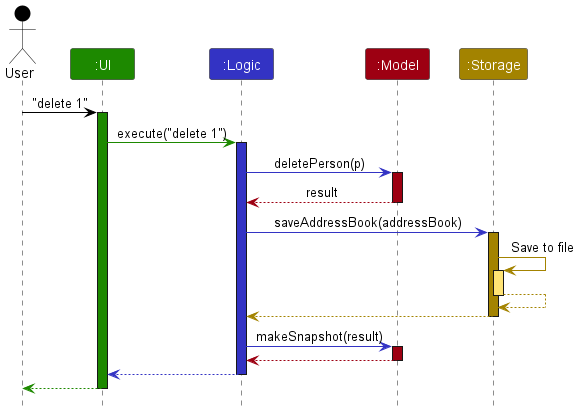

The diagram above was rendered by PlantUML. Its source (embedded in the PNG):
@startuml
!include style.puml

Actor User as user USER_COLOR
Participant ":UI" as ui UI_COLOR
Participant ":Logic" as logic LOGIC_COLOR
Participant ":Model" as model MODEL_COLOR
Participant ":Storage" as storage STORAGE_COLOR

user -[USER_COLOR]> ui : "delete 1"
activate ui UI_COLOR

ui -[UI_COLOR]> logic : execute("delete 1")
activate logic LOGIC_COLOR

logic -[LOGIC_COLOR]> model : deletePerson(p)
activate model MODEL_COLOR

model -[MODEL_COLOR]-> logic : result
deactivate model

logic -[LOGIC_COLOR]> storage : saveAddressBook(addressBook)
activate storage STORAGE_COLOR

storage -[STORAGE_COLOR]> storage : Save to file
activate storage STORAGE_COLOR_T1
storage --[STORAGE_COLOR]> storage
deactivate storage

storage --[STORAGE_COLOR]> logic
deactivate storage

logic -[LOGIC_COLOR]> model : makeSnapshot(result)
activate model MODEL_COLOR

model -[MODEL_COLOR]-> logic
deactivate model

logic --[LOGIC_COLOR]> ui
deactivate logic

ui--[UI_COLOR]> user
deactivate ui
@enduml